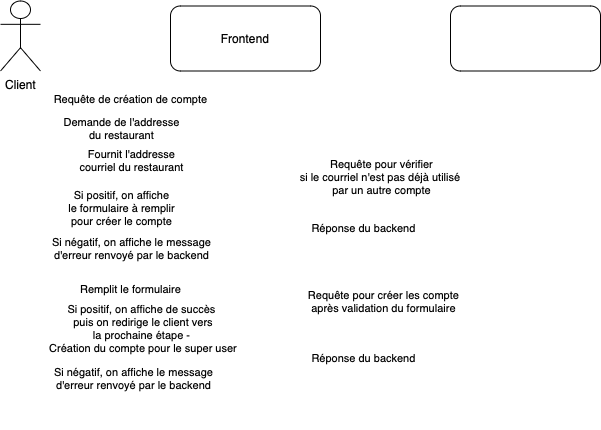

The diagram above was exported from draw.io. Its source (the exported page's mxGraphModel, read from the mxfile embedded in the PNG):
<mxGraphModel dx="1150" dy="914" grid="1" gridSize="10" guides="1" tooltips="1" connect="1" arrows="1" fold="1" page="1" pageScale="1" pageWidth="850" pageHeight="1100" math="0" shadow="0">
  <root>
    <mxCell id="0" />
    <mxCell id="1" parent="0" />
    <mxCell id="5wjqBbrLr3_QW-0FeEb1-37" style="edgeStyle=orthogonalEdgeStyle;rounded=0;orthogonalLoop=1;jettySize=auto;html=1;dashed=1;endArrow=none;endFill=0;strokeColor=#FFFFFF;" edge="1" parent="1" source="5wjqBbrLr3_QW-0FeEb1-1">
      <mxGeometry relative="1" as="geometry">
        <mxPoint x="140" y="520" as="targetPoint" />
      </mxGeometry>
    </mxCell>
    <mxCell id="5wjqBbrLr3_QW-0FeEb1-1" value="Client&lt;br&gt;" style="shape=umlActor;verticalLabelPosition=bottom;verticalAlign=top;html=1;outlineConnect=0;fillColor=#FFFFFF;" vertex="1" parent="1">
      <mxGeometry x="120" y="92.5" width="40" height="70" as="geometry" />
    </mxCell>
    <mxCell id="5wjqBbrLr3_QW-0FeEb1-10" style="edgeStyle=orthogonalEdgeStyle;rounded=0;orthogonalLoop=1;jettySize=auto;html=1;endArrow=none;endFill=0;dashed=1;strokeColor=#FFFFFF;" edge="1" parent="1" source="5wjqBbrLr3_QW-0FeEb1-8">
      <mxGeometry relative="1" as="geometry">
        <mxPoint x="365" y="520" as="targetPoint" />
      </mxGeometry>
    </mxCell>
    <mxCell id="5wjqBbrLr3_QW-0FeEb1-8" value="Frontend" style="rounded=1;whiteSpace=wrap;html=1;fillColor=none;" vertex="1" parent="1">
      <mxGeometry x="290" y="97.5" width="150" height="65" as="geometry" />
    </mxCell>
    <mxCell id="5wjqBbrLr3_QW-0FeEb1-11" style="edgeStyle=orthogonalEdgeStyle;rounded=0;orthogonalLoop=1;jettySize=auto;html=1;endArrow=none;endFill=0;dashed=1;strokeColor=#FFFFFF;" edge="1" parent="1" source="5wjqBbrLr3_QW-0FeEb1-9">
      <mxGeometry relative="1" as="geometry">
        <mxPoint x="645" y="520" as="targetPoint" />
      </mxGeometry>
    </mxCell>
    <mxCell id="5wjqBbrLr3_QW-0FeEb1-9" value="&lt;font color=&quot;#ffffff&quot;&gt;Backend&lt;/font&gt;" style="rounded=1;whiteSpace=wrap;html=1;fillColor=none;" vertex="1" parent="1">
      <mxGeometry x="570" y="97.5" width="150" height="65" as="geometry" />
    </mxCell>
    <mxCell id="5wjqBbrLr3_QW-0FeEb1-12" value="" style="endArrow=classic;html=1;rounded=0;strokeColor=#FFFFFF;" edge="1" parent="1">
      <mxGeometry width="50" height="50" relative="1" as="geometry">
        <mxPoint x="360" y="220" as="sourcePoint" />
        <mxPoint x="140" y="220" as="targetPoint" />
      </mxGeometry>
    </mxCell>
    <mxCell id="5wjqBbrLr3_QW-0FeEb1-13" value="Demande de l'addresse&lt;br&gt;du restaurant" style="edgeLabel;html=1;align=center;verticalAlign=middle;resizable=0;points=[];" vertex="1" connectable="0" parent="5wjqBbrLr3_QW-0FeEb1-12">
      <mxGeometry x="0.3909" y="-1" relative="1" as="geometry">
        <mxPoint x="33" as="offset" />
      </mxGeometry>
    </mxCell>
    <mxCell id="5wjqBbrLr3_QW-0FeEb1-14" value="" style="endArrow=classic;html=1;rounded=0;dashed=1;strokeColor=#FFFFFF;" edge="1" parent="1">
      <mxGeometry width="50" height="50" relative="1" as="geometry">
        <mxPoint x="141" y="250" as="sourcePoint" />
        <mxPoint x="361" y="250" as="targetPoint" />
      </mxGeometry>
    </mxCell>
    <mxCell id="5wjqBbrLr3_QW-0FeEb1-15" value="Fournit l'addresse &lt;br&gt;courriel du restaurant" style="edgeLabel;html=1;align=center;verticalAlign=middle;resizable=0;points=[];" vertex="1" connectable="0" parent="5wjqBbrLr3_QW-0FeEb1-14">
      <mxGeometry x="-0.1" y="-1" relative="1" as="geometry">
        <mxPoint x="10" as="offset" />
      </mxGeometry>
    </mxCell>
    <mxCell id="5wjqBbrLr3_QW-0FeEb1-16" value="" style="endArrow=classic;html=1;rounded=0;strokeColor=#FFFFFF;" edge="1" parent="1">
      <mxGeometry width="50" height="50" relative="1" as="geometry">
        <mxPoint x="140" y="190" as="sourcePoint" />
        <mxPoint x="360" y="190" as="targetPoint" />
      </mxGeometry>
    </mxCell>
    <mxCell id="5wjqBbrLr3_QW-0FeEb1-17" value="Requête de création de compte" style="edgeLabel;html=1;align=center;verticalAlign=middle;resizable=0;points=[];" vertex="1" connectable="0" parent="5wjqBbrLr3_QW-0FeEb1-16">
      <mxGeometry x="-0.0091" y="-2" relative="1" as="geometry">
        <mxPoint y="-2" as="offset" />
      </mxGeometry>
    </mxCell>
    <mxCell id="5wjqBbrLr3_QW-0FeEb1-18" value="" style="endArrow=classic;html=1;rounded=0;strokeColor=#FFFFFF;" edge="1" parent="1">
      <mxGeometry width="50" height="50" relative="1" as="geometry">
        <mxPoint x="366" y="265" as="sourcePoint" />
        <mxPoint x="640" y="265" as="targetPoint" />
      </mxGeometry>
    </mxCell>
    <mxCell id="5wjqBbrLr3_QW-0FeEb1-19" value="Requête pour vérifier &lt;br&gt;si le courriel n'est pas déjà utilisé&amp;nbsp;&lt;br&gt;par un autre compte" style="edgeLabel;html=1;align=center;verticalAlign=middle;resizable=0;points=[];" vertex="1" connectable="0" parent="5wjqBbrLr3_QW-0FeEb1-18">
      <mxGeometry x="-0.2117" y="-3" relative="1" as="geometry">
        <mxPoint x="26" as="offset" />
      </mxGeometry>
    </mxCell>
    <mxCell id="5wjqBbrLr3_QW-0FeEb1-20" value="" style="endArrow=classic;html=1;rounded=0;dashed=1;strokeColor=#FFFFFF;" edge="1" parent="1">
      <mxGeometry width="50" height="50" relative="1" as="geometry">
        <mxPoint x="645" y="320" as="sourcePoint" />
        <mxPoint x="365" y="320" as="targetPoint" />
      </mxGeometry>
    </mxCell>
    <mxCell id="5wjqBbrLr3_QW-0FeEb1-21" value="Réponse du backend" style="edgeLabel;html=1;align=center;verticalAlign=middle;resizable=0;points=[];" vertex="1" connectable="0" parent="5wjqBbrLr3_QW-0FeEb1-20">
      <mxGeometry x="0.1643" y="-1" relative="1" as="geometry">
        <mxPoint as="offset" />
      </mxGeometry>
    </mxCell>
    <mxCell id="5wjqBbrLr3_QW-0FeEb1-22" value="" style="endArrow=classic;html=1;rounded=0;strokeColor=#FFFFFF;" edge="1" parent="1">
      <mxGeometry width="50" height="50" relative="1" as="geometry">
        <mxPoint x="360" y="300" as="sourcePoint" />
        <mxPoint x="140" y="300" as="targetPoint" />
      </mxGeometry>
    </mxCell>
    <mxCell id="5wjqBbrLr3_QW-0FeEb1-23" value="Si positif, on affiche &lt;br&gt;le formulaire à remplir &lt;br&gt;pour créer le compte" style="edgeLabel;html=1;align=center;verticalAlign=middle;resizable=0;points=[];" vertex="1" connectable="0" parent="5wjqBbrLr3_QW-0FeEb1-22">
      <mxGeometry x="0.1643" y="-1" relative="1" as="geometry">
        <mxPoint x="8" as="offset" />
      </mxGeometry>
    </mxCell>
    <mxCell id="5wjqBbrLr3_QW-0FeEb1-24" value="" style="endArrow=classic;html=1;rounded=0;strokeColor=#FFFFFF;" edge="1" parent="1">
      <mxGeometry width="50" height="50" relative="1" as="geometry">
        <mxPoint x="360" y="340" as="sourcePoint" />
        <mxPoint x="140" y="340" as="targetPoint" />
      </mxGeometry>
    </mxCell>
    <mxCell id="5wjqBbrLr3_QW-0FeEb1-25" value="Si négatif, on affiche le message &lt;br&gt;d'erreur renvoyé par le backend" style="edgeLabel;html=1;align=center;verticalAlign=middle;resizable=0;points=[];" vertex="1" connectable="0" parent="5wjqBbrLr3_QW-0FeEb1-24">
      <mxGeometry x="0.1643" y="-1" relative="1" as="geometry">
        <mxPoint x="18" as="offset" />
      </mxGeometry>
    </mxCell>
    <mxCell id="5wjqBbrLr3_QW-0FeEb1-26" value="" style="endArrow=classic;html=1;rounded=0;strokeColor=#FFFFFF;" edge="1" parent="1">
      <mxGeometry width="50" height="50" relative="1" as="geometry">
        <mxPoint x="140" y="380" as="sourcePoint" />
        <mxPoint x="360" y="380" as="targetPoint" />
      </mxGeometry>
    </mxCell>
    <mxCell id="5wjqBbrLr3_QW-0FeEb1-27" value="Remplit le formulaire" style="edgeLabel;html=1;align=center;verticalAlign=middle;resizable=0;points=[];" vertex="1" connectable="0" parent="5wjqBbrLr3_QW-0FeEb1-26">
      <mxGeometry x="-0.0091" y="-2" relative="1" as="geometry">
        <mxPoint y="-2" as="offset" />
      </mxGeometry>
    </mxCell>
    <mxCell id="5wjqBbrLr3_QW-0FeEb1-28" value="" style="endArrow=classic;html=1;rounded=0;strokeColor=#FFFFFF;" edge="1" parent="1">
      <mxGeometry width="50" height="50" relative="1" as="geometry">
        <mxPoint x="368" y="389" as="sourcePoint" />
        <mxPoint x="642" y="389" as="targetPoint" />
      </mxGeometry>
    </mxCell>
    <mxCell id="5wjqBbrLr3_QW-0FeEb1-29" value="Requête pour créer les compte &lt;br&gt;après validation du formulaire" style="edgeLabel;html=1;align=center;verticalAlign=middle;resizable=0;points=[];" vertex="1" connectable="0" parent="5wjqBbrLr3_QW-0FeEb1-28">
      <mxGeometry x="-0.2117" y="-3" relative="1" as="geometry">
        <mxPoint x="26" as="offset" />
      </mxGeometry>
    </mxCell>
    <mxCell id="5wjqBbrLr3_QW-0FeEb1-30" value="" style="endArrow=classic;html=1;rounded=0;dashed=1;strokeColor=#FFFFFF;" edge="1" parent="1">
      <mxGeometry width="50" height="50" relative="1" as="geometry">
        <mxPoint x="645" y="450" as="sourcePoint" />
        <mxPoint x="365" y="450" as="targetPoint" />
      </mxGeometry>
    </mxCell>
    <mxCell id="5wjqBbrLr3_QW-0FeEb1-31" value="Réponse du backend" style="edgeLabel;html=1;align=center;verticalAlign=middle;resizable=0;points=[];" vertex="1" connectable="0" parent="5wjqBbrLr3_QW-0FeEb1-30">
      <mxGeometry x="0.1643" y="-1" relative="1" as="geometry">
        <mxPoint as="offset" />
      </mxGeometry>
    </mxCell>
    <mxCell id="5wjqBbrLr3_QW-0FeEb1-32" value="" style="endArrow=classic;html=1;rounded=0;strokeColor=#FFFFFF;" edge="1" parent="1">
      <mxGeometry width="50" height="50" relative="1" as="geometry">
        <mxPoint x="363" y="420" as="sourcePoint" />
        <mxPoint x="143" y="420" as="targetPoint" />
      </mxGeometry>
    </mxCell>
    <mxCell id="5wjqBbrLr3_QW-0FeEb1-33" value="Si positif, on affiche de succès&lt;br&gt;&amp;nbsp;puis on redirige le client vers &lt;br&gt;la prochaine étape -&lt;br&gt;&amp;nbsp;Création du compte pour le super user" style="edgeLabel;html=1;align=center;verticalAlign=middle;resizable=0;points=[];" vertex="1" connectable="0" parent="5wjqBbrLr3_QW-0FeEb1-32">
      <mxGeometry x="0.1643" y="-1" relative="1" as="geometry">
        <mxPoint x="25" as="offset" />
      </mxGeometry>
    </mxCell>
    <mxCell id="5wjqBbrLr3_QW-0FeEb1-35" value="" style="endArrow=classic;html=1;rounded=0;strokeColor=#FFFFFF;" edge="1" parent="1">
      <mxGeometry width="50" height="50" relative="1" as="geometry">
        <mxPoint x="362" y="470" as="sourcePoint" />
        <mxPoint x="142" y="470" as="targetPoint" />
      </mxGeometry>
    </mxCell>
    <mxCell id="5wjqBbrLr3_QW-0FeEb1-36" value="Si négatif, on affiche le message &lt;br&gt;d'erreur renvoyé par le backend" style="edgeLabel;html=1;align=center;verticalAlign=middle;resizable=0;points=[];" vertex="1" connectable="0" parent="5wjqBbrLr3_QW-0FeEb1-35">
      <mxGeometry x="0.1643" y="-1" relative="1" as="geometry">
        <mxPoint x="18" as="offset" />
      </mxGeometry>
    </mxCell>
  </root>
</mxGraphModel>